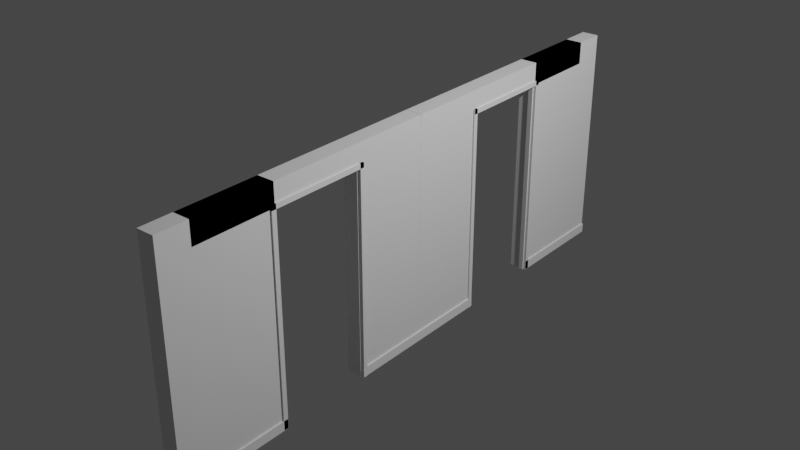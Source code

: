 # Source: Wall1.blend  (saved by Blender 2.80.36; exported with 4.5.12 LTS)
import bpy
from mathutils import Matrix  # noqa: F401  (used for matrix-valued properties, if any)

bpy.ops.wm.read_factory_settings(use_empty=True)
scene = bpy.context.scene
scene.name = 'Scene'

# ---- collections
col_collection = bpy.data.collections.new('Collection'); scene.collection.children.link(col_collection)

# ---- materials (node trees are filled in below, after node groups)
mat_material = bpy.data.materials.new('Material')
mat_material.alpha_threshold = 0.0
mat_material.use_transparent_shadow = False
mat_material.roughness = 0.5
mat_material.line_color = (0.0, 0.0, 0.0, 1.0)

# ---- material node trees
mat_material.use_nodes = True; mat_material.node_tree.nodes.clear()
_N = mat_material.node_tree.nodes; _L = mat_material.node_tree.links
n0 = _N.new('ShaderNodeOutputMaterial'); n0.name = 'Material Output'; n0.location = (300, 300)
n1 = _N.new('ShaderNodeBsdfPrincipled'); n1.name = 'Principled BSDF'; n1.location = (10, 300)
n1.distribution = 'GGX'
n1.subsurface_method = 'BURLEY'
n1.inputs[3].default_value = 1.45
_L.new(n1.outputs[0], n0.inputs[0])
n0.is_active_output = True

# ---- world
world_world = bpy.data.worlds.new('World'); scene.world = world_world
world_world.color = (0.05088, 0.05088, 0.05088)
world_world.use_sun_shadow = False
world_world.sun_shadow_jitter_overblur = 0.0

# ---- cameras
cam_camera = bpy.data.cameras.new('Camera')
cam_camera.clip_end = 100.0
cam_camera.ortho_scale = 7.314
cam_camera.dof.focus_distance = 0.0
cam_camera.dof.aperture_fstop = 128.0

# ---- lights
light_light = bpy.data.lights.new('Light', 'POINT')
light_light.transmission_factor = 0.0
light_light.cutoff_distance = 30.0
light_light.energy = 1000.0
light_light.shadow_buffer_clip_start = 1.001
light_light.shadow_soft_size = 0.1
light_light.shadow_maximum_resolution = 0.006
light_light.use_absolute_resolution = True

# ---- meshes
me_cube = bpy.data.meshes.new('Cube')
me_cube.from_pydata([(-0.01969, 0.8503, 2.4), (-0.01969, 0.8503, 0.0), (-0.2, 0.8503, 2.4), (-0.2, 0.8503, 0.0), (-0.2, 0.0006377, 0.0), (-0.01969, -0.001229, 2.4), (-0.2, -0.001229, 2.4), (-0.01969, 0.0006377, 0.0), (-0.2, 0.06399, 0.0), (-0.01969, 0.06399, 0.0), (-0.2, 0.8503, 2.165), (-0.01969, 0.8503, 2.165), (-0.01969, 0.0006377, 2.165), (-0.2, 0.0006377, 2.165), (-0.5373, 1.584, 2.165), (-0.2, 2.722, 2.4), (-0.01969, 2.722, 2.4), (-0.2, 2.722, 2.165), (-0.01969, 2.722, 2.165), (-0.03276, 1.842, -0.002859), (-0.5373, 1.584, 2.165), (-0.01969, 3.057, 2.4), (-0.01969, 3.057, 0.0), (-0.2, 3.057, 2.4), (-0.2, 3.057, 0.0), (-0.2, 1.857, 0.0), (-0.01969, 1.857, 2.4), (-0.2, 1.857, 2.4), (-0.01969, 1.857, 0.0), (-0.2, 3.057, 2.165), (-0.01969, 3.057, 2.165), (-0.01969, 1.857, 2.165), (-0.2, 1.857, 2.165), (-0.01964, -2.341e-05, 0.1), (-0.004642, -2.341e-05, 0.1), (-0.004642, 0.8497, 0.1), (-0.01964, 0.8497, 0.1), (-0.004642, -2.341e-05, -4.409e-09), (-0.01964, -2.341e-05, -4.409e-09), (-0.01964, 0.8497, -4.409e-09), (-0.004642, 0.8497, -4.409e-09), (-0.01954, 1.858, 0.1), (-0.004545, 1.858, 0.1), (-0.004545, 3.057, 0.1), (-0.01954, 3.057, 0.1), (-0.004545, 1.858, -1.111e-09), (-0.01954, 1.858, -1.111e-09), (-0.01954, 3.057, -1.795e-09), (-0.004545, 3.057, -1.795e-09), (-0.01954, 1.857, -0.002859), (-0.004545, 1.857, -0.002859), (-0.004545, 1.857, 2.208), (-0.01954, 1.857, 2.208), (-0.004545, 1.907, -0.002859), (-0.01954, 1.907, -0.002859), (-0.01954, 1.907, 2.208), (-0.004545, 1.907, 2.208), (-0.01954, 0.7973, -0.002859), (-0.004545, 0.7973, -0.002859), (-0.004545, 0.7973, 2.208), (-0.01954, 0.7973, 2.208), (-0.004545, 0.8473, -0.002859), (-0.01954, 0.8473, -0.002859), (-0.01954, 0.8473, 2.208), (-0.004545, 0.8473, 2.208), (-0.01954, 1.907, 2.158), (-0.004545, 1.907, 2.158), (-0.004545, 0.8027, 2.158), (-0.01954, 0.8027, 2.158), (-0.004545, 1.907, 2.208), (-0.01954, 1.907, 2.208), (-0.01954, 0.8027, 2.208), (-0.004545, 0.8027, 2.208), (-0.03276, 1.857, -0.002859), (-0.03276, 1.857, 2.208), (-0.03276, 1.842, 2.208), (-0.08276, 1.857, -0.002859), (-0.08276, 1.842, -0.002859), (-0.08276, 1.842, 2.208), (-0.08276, 1.857, 2.208), (-0.03276, 0.8496, -0.002859), (-0.03276, 0.8646, -0.002859), (-0.03276, 0.8646, 2.208), (-0.03276, 0.8496, 2.208), (-0.08276, 0.8646, -0.002859), (-0.08276, 0.8496, -0.002859), (-0.08276, 0.8496, 2.208), (-0.08276, 0.8646, 2.208)], [(14, 20)], [(5, 6, 2, 0), (11, 0, 2, 10), (4, 7, 1, 3), (12, 5, 0, 11), (10, 2, 6, 13), (4, 7, 9, 8), (3, 10, 13, 4), (7, 12, 11, 1), (1, 11, 10, 3), (0, 16, 18, 11), (18, 16, 15, 17), (16, 0, 2, 15), (15, 2, 10, 17), (17, 10, 11, 18), (26, 27, 23, 21), (25, 28, 22, 24), (31, 26, 21, 30), (29, 23, 27, 32), (24, 29, 32, 25), (28, 31, 30, 22), (22, 30, 29, 24), (28, 25, 32, 31), (29, 30, 21, 23), (39, 36, 33, 38), (38, 37, 40, 39), (40, 35, 36, 39), (37, 34, 35, 40), (35, 34, 33, 36), (47, 44, 41, 46), (46, 45, 48, 47), (48, 43, 44, 47), (45, 42, 43, 48), (43, 42, 41, 44), (46, 41, 42, 45), (6, 5, 12, 33, 38, 7, 4, 13), (34, 37, 38, 33), (55, 52, 49, 54), (54, 53, 56, 55), (56, 51, 52, 55), (53, 50, 51, 56), (51, 50, 49, 52), (54, 49, 50, 53), (63, 60, 57, 62), (62, 61, 64, 63), (64, 59, 60, 63), (61, 58, 59, 64), (59, 58, 57, 60), (62, 57, 58, 61), (71, 68, 65, 70), (70, 69, 72, 71), (72, 67, 68, 71), (69, 66, 67, 72), (67, 66, 65, 68), (70, 65, 66, 69), (78, 75, 19, 77), (77, 76, 79, 78), (79, 74, 75, 78), (76, 73, 74, 79), (74, 73, 19, 75), (77, 19, 73, 76), (86, 83, 80, 85), (85, 84, 87, 86), (87, 82, 83, 86), (84, 81, 82, 87), (82, 81, 80, 83), (85, 80, 81, 84)])
_uv = me_cube.uv_layers.new(name='UVMap')
_uv.uv.foreach_set('vector', [0.375, 0.125, 0.625, 0.125, 0.625, 0.25, 0.375, 0.25, 0.5905, 0.25, 0.625, 0.25, 0.625, 0.5, 0.5905, 0.5, 0.375, 0.875, 0.625, 0.875, 0.625, 1.0, 0.375, 1.0, 0.2802, 0.625, 0.375, 0.625, 0.375, 0.75, 0.3405, 0.75, 0.5905, 0.5, 0.625, 0.5, 0.625, 0.625, 0.5302, 0.625, 0.375, 0.875, 0.625, 0.875, 0.625, 0.875, 0.375, 0.875, 0.375, 0.5, 0.5905, 0.5, 0.5302, 0.625, 0.375, 0.625, 0.125, 0.625, 0.2802, 0.625, 0.3405, 0.75, 0.125, 0.75, 0.375, 0.25, 0.5905, 0.25, 0.5905, 0.5, 0.375, 0.5, 0.375, 0.25, 0.625, 0.25, 0.5905, 0.25, 0.5905, 0.25, 0.5905, 0.25, 0.625, 0.25, 0.625, 0.5, 0.5905, 0.5, 0.625, 0.25, 0.375, 0.25, 0.625, 0.25, 0.625, 0.5, 0.625, 0.5, 0.625, 0.25, 0.5905, 0.5, 0.5905, 0.5, 0.5905, 0.5, 0.5905, 0.5, 0.5905, 0.25, 0.5905, 0.25, 0.375, 0.125, 0.625, 0.125, 0.625, 0.25, 0.375, 0.25, 0.375, 0.875, 0.625, 0.875, 0.625, 1.0, 0.375, 1.0, 0.2802, 0.625, 0.375, 0.625, 0.375, 0.75, 0.3405, 0.75, 0.5905, 0.5, 0.625, 0.5, 0.625, 0.625, 0.5302, 0.625, 0.375, 0.5, 0.5905, 0.5, 0.5302, 0.625, 0.375, 0.625, 0.125, 0.625, 0.2802, 0.625, 0.3405, 0.75, 0.125, 0.75, 0.375, 0.25, 0.5905, 0.25, 0.5905, 0.5, 0.375, 0.5, 0.625, 0.875, 0.375, 0.875, 0.5302, 0.625, 0.2802, 0.625, 0.5905, 0.5, 0.5905, 0.25, 0.375, 0.75, 0.625, 0.25, 0.375, 0.5, 0.5905, 0.5, 0.5302, 0.625, 0.375, 0.625, 0.375, 0.875, 0.625, 0.875, 0.625, 1.0, 0.375, 1.0, 0.375, 0.25, 0.5905, 0.25, 0.5905, 0.5, 0.375, 0.5, 0.125, 0.625, 0.2802, 0.625, 0.3405, 0.75, 0.125, 0.75, 0.3405, 0.75, 0.2802, 0.625, 0.5302, 0.625, 0.5905, 0.5, 0.375, 0.5, 0.5905, 0.5, 0.5302, 0.625, 0.375, 0.625, 0.375, 0.875, 0.625, 0.875, 0.625, 1.0, 0.375, 1.0, 0.375, 0.25, 0.5905, 0.25, 0.5905, 0.5, 0.375, 0.5, 0.125, 0.625, 0.2802, 0.625, 0.3405, 0.75, 0.125, 0.75, 0.3405, 0.75, 0.2802, 0.625, 0.5302, 0.625, 0.5905, 0.5, 0.375, 0.875, 0.5302, 0.625, 0.2802, 0.625, 0.625, 0.875, 0.625, 0.125, 0.375, 0.125, 0.2802, 0.625, 0.5302, 0.625, 0.375, 0.625, 0.625, 0.875, 0.375, 0.875, 0.5302, 0.625, 0.2802, 0.625, 0.125, 0.625, 0.375, 0.875, 0.5302, 0.625, 0.375, 0.5, 0.5905, 0.5, 0.5302, 0.625, 0.375, 0.625, 0.375, 0.875, 0.625, 0.875, 0.625, 1.0, 0.375, 1.0, 0.375, 0.25, 0.5905, 0.25, 0.5905, 0.5, 0.375, 0.5, 0.125, 0.625, 0.2802, 0.625, 0.3405, 0.75, 0.125, 0.75, 0.3405, 0.75, 0.2802, 0.625, 0.5302, 0.625, 0.5905, 0.5, 0.375, 0.875, 0.5302, 0.625, 0.2802, 0.625, 0.625, 0.875, 0.375, 0.5, 0.5905, 0.5, 0.5302, 0.625, 0.375, 0.625, 0.375, 0.875, 0.625, 0.875, 0.625, 1.0, 0.375, 1.0, 0.375, 0.25, 0.5905, 0.25, 0.5905, 0.5, 0.375, 0.5, 0.125, 0.625, 0.2802, 0.625, 0.3405, 0.75, 0.125, 0.75, 0.3405, 0.75, 0.2802, 0.625, 0.5302, 0.625, 0.5905, 0.5, 0.375, 0.875, 0.5302, 0.625, 0.2802, 0.625, 0.625, 0.875, 0.375, 0.5, 0.5905, 0.5, 0.5302, 0.625, 0.375, 0.625, 0.375, 0.875, 0.625, 0.875, 0.625, 1.0, 0.375, 1.0, 0.375, 0.25, 0.5905, 0.25, 0.5905, 0.5, 0.375, 0.5, 0.125, 0.625, 0.2802, 0.625, 0.3405, 0.75, 0.125, 0.75, 0.3405, 0.75, 0.2802, 0.625, 0.5302, 0.625, 0.5905, 0.5, 0.375, 0.875, 0.5302, 0.625, 0.2802, 0.625, 0.625, 0.875, 0.375, 0.5, 0.5905, 0.5, 0.5302, 0.625, 0.375, 0.625, 0.375, 0.875, 0.625, 0.875, 0.625, 1.0, 0.375, 1.0, 0.375, 0.25, 0.5905, 0.25, 0.5905, 0.5, 0.375, 0.5, 0.125, 0.625, 0.2802, 0.625, 0.3405, 0.75, 0.125, 0.75, 0.3405, 0.75, 0.2802, 0.625, 0.5302, 0.625, 0.5905, 0.5, 0.375, 0.875, 0.5302, 0.625, 0.2802, 0.625, 0.625, 0.875, 0.375, 0.5, 0.5905, 0.5, 0.5302, 0.625, 0.375, 0.625, 0.375, 0.875, 0.625, 0.875, 0.625, 1.0, 0.375, 1.0, 0.375, 0.25, 0.5905, 0.25, 0.5905, 0.5, 0.375, 0.5, 0.125, 0.625, 0.2802, 0.625, 0.3405, 0.75, 0.125, 0.75, 0.3405, 0.75, 0.2802, 0.625, 0.5302, 0.625, 0.5905, 0.5, 0.375, 0.875, 0.5302, 0.625, 0.2802, 0.625, 0.625, 0.875])
me_cube.materials.append(mat_material)
me_cube.use_remesh_preserve_volume = False
me_cube.use_remesh_preserve_attributes = False
me_cube.use_mirror_vertex_groups = False
me_cube.update()

# ---- objects
ob_cube = bpy.data.objects.new('Cube', me_cube)
ob_light = bpy.data.objects.new('Light', light_light)
ob_camera = bpy.data.objects.new('Camera', cam_camera)

# ---- transforms, parenting, visibility, modifiers, constraints
ob_cube.location = (0.0, 0.0, 0.0)
ob_cube.lock_rotations_4d = False
ob_cube.empty_display_type = 'ARROWS'
ob_cube.lineart.crease_threshold = 0.0
_m = ob_cube.modifiers.new('Mirror', 'MIRROR')
_m.use_axis = (False, True, False)
ob_light.location = (4.076, 1.005, 5.904)
ob_light.rotation_euler = (0.6503, 0.05522, 1.866)
ob_light.lock_rotations_4d = False
ob_light.empty_display_type = 'ARROWS'
ob_light.color = (0.0, 0.0, 0.0, 0.0)
ob_light.lineart.crease_threshold = 0.0
ob_camera.location = (7.359, -6.926, 4.958)
ob_camera.rotation_euler = (1.109, 0.0, 0.8149)
ob_camera.lock_rotations_4d = False
ob_camera.empty_display_type = 'ARROWS'
ob_camera.color = (0.0, 0.0, 0.0, 0.0)
ob_camera.display_type = 'WIRE'
ob_camera.lineart.crease_threshold = 0.0

# ---- collection membership
col_collection.objects.link(ob_cube)
col_collection.objects.link(ob_light)
col_collection.objects.link(ob_camera)

# ---- scene / render settings (as saved in the file)
scene.camera = ob_cube
scene.frame_start = 1; scene.frame_end = 250; scene.frame_set(0)
scene.render.engine = 'BLENDER_EEVEE_NEXT'
scene.render.motion_blur_shutter = 1.0
scene.cycles.use_denoising = False
scene.cycles.samples = 128
scene.cycles.sampling_pattern = 'TABULATED_SOBOL'
scene.cycles.use_adaptive_sampling = False
scene.cycles.use_light_tree = False
scene.view_settings.view_transform = 'Filmic'
bpy.context.view_layer.update()

# ---- added for rendering (the .blend has no active camera): camera
cam_auto = bpy.data.cameras.new('AutoCamera')
cam_auto.lens = 50.0
cam_auto.sensor_width = 36.0
cam_auto.clip_end = 1000.0
ob_auto_camera = bpy.data.objects.new('AutoCamera', cam_auto)
scene.collection.objects.link(ob_auto_camera)
ob_auto_camera.location = (5.82708, -7.31763, 6.07699)
ob_auto_camera.rotation_euler = (1.09748, -7.21219e-08, 0.694738)
scene.camera = ob_auto_camera
bpy.context.view_layer.update()
